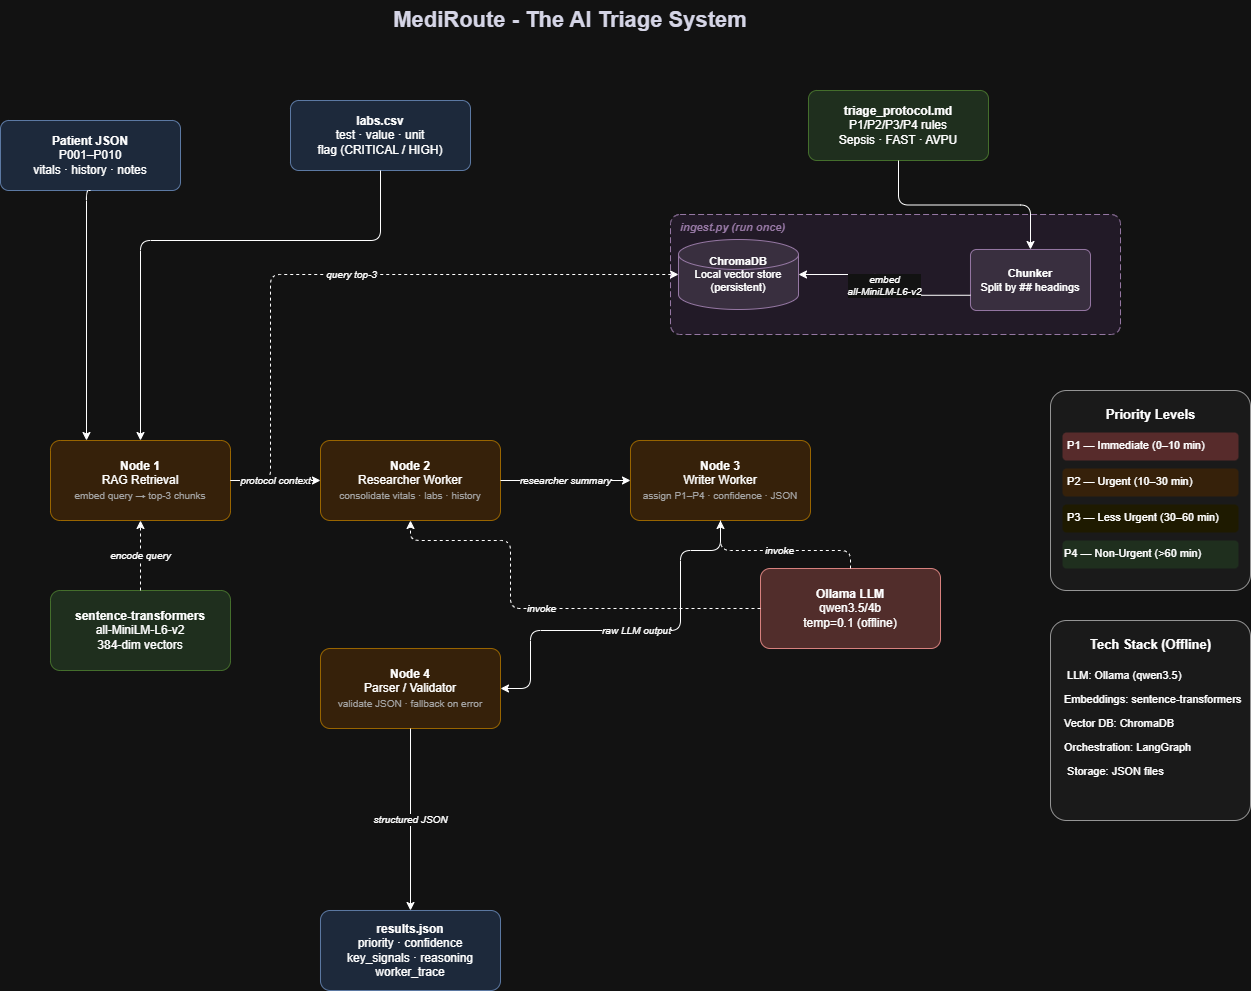

The diagram above was exported from draw.io. Its source (the exported page's mxGraphModel, read from the mxfile embedded in the PNG):
<mxGraphModel dx="1030" dy="574" grid="1" gridSize="10" guides="1" tooltips="1" connect="1" arrows="1" fold="1" page="1" pageScale="1" pageWidth="1654" pageHeight="1169" math="0" shadow="0">
  <root>
    <mxCell id="0" />
    <mxCell id="1" parent="0" />
    <mxCell id="title" parent="1" style="text;html=1;strokeColor=none;fillColor=none;align=center;verticalAlign=middle;whiteSpace=wrap;rounded=0;fontSize=22;fontStyle=1;fontColor=#1a1a2e;" value="MediRoute - The AI Triage System" vertex="1">
      <mxGeometry height="40" width="560" x="400" y="30" as="geometry" />
    </mxCell>
    <mxCell id="in-patient" parent="1" style="rounded=1;whiteSpace=wrap;html=1;fillColor=#dae8fc;strokeColor=#6c8ebf;fontSize=12;arcSize=12;" value="&lt;b&gt;Patient JSON&lt;/b&gt;&lt;br&gt;P001–P010&lt;br&gt;vitals · history · notes" vertex="1">
      <mxGeometry height="70" width="180" x="110" y="150" as="geometry" />
    </mxCell>
    <mxCell id="in-labs" parent="1" style="rounded=1;whiteSpace=wrap;html=1;fillColor=#dae8fc;strokeColor=#6c8ebf;fontSize=12;arcSize=12;" value="&lt;b&gt;labs.csv&lt;/b&gt;&lt;br&gt;test · value · unit&lt;br&gt;flag (CRITICAL / HIGH)" vertex="1">
      <mxGeometry height="70" width="180" x="400" y="130" as="geometry" />
    </mxCell>
    <mxCell id="in-protocol" parent="1" style="rounded=1;whiteSpace=wrap;html=1;fillColor=#d5e8d4;strokeColor=#82b366;fontSize=12;arcSize=12;" value="&lt;b&gt;triage_protocol.md&lt;/b&gt;&lt;br&gt;P1/P2/P3/P4 rules&lt;br&gt;Sepsis · FAST · AVPU" vertex="1">
      <mxGeometry height="70" width="180" x="918" y="120" as="geometry" />
    </mxCell>
    <mxCell id="ingest-box" parent="1" style="rounded=1;whiteSpace=wrap;html=1;fillColor=#f9f0ff;strokeColor=#9673a6;dashed=1;dashPattern=6 3;arcSize=8;" value="" vertex="1">
      <mxGeometry height="120" width="450" x="780" y="244" as="geometry" />
    </mxCell>
    <mxCell id="ingest-label" parent="1" style="text;html=1;strokeColor=none;fillColor=none;align=left;verticalAlign=top;fontSize=11;fontStyle=3;fontColor=#9673a6;" value="ingest.py (run once)" vertex="1">
      <mxGeometry height="20" width="160" x="788" y="244" as="geometry" />
    </mxCell>
    <mxCell id="chunker" parent="1" style="rounded=1;whiteSpace=wrap;html=1;fillColor=#e1d5e7;strokeColor=#9673a6;fontSize=11;arcSize=10;" value="&lt;b&gt;Chunker&lt;/b&gt;&lt;br&gt;Split by ## headings" vertex="1">
      <mxGeometry height="61" width="120" x="1080" y="279" as="geometry" />
    </mxCell>
    <mxCell id="chromadb" parent="1" style="shape=cylinder3;whiteSpace=wrap;html=1;fillColor=#e1d5e7;strokeColor=#9673a6;fontSize=11;" value="&lt;b&gt;ChromaDB&lt;/b&gt;&lt;br&gt;Local vector store&lt;br&gt;(persistent)" vertex="1">
      <mxGeometry height="70" width="120" x="788" y="269" as="geometry" />
    </mxCell>
    <mxCell id="e-ingest" edge="1" parent="1" source="chunker" style="edgeStyle=orthogonalEdgeStyle;html=1;fontSize=10;fontStyle=2;exitX=0;exitY=0.75;exitDx=0;exitDy=0;" target="chromadb" value="embed&lt;br&gt;all-MiniLM-L6-v2">
      <mxGeometry relative="1" as="geometry">
        <mxPoint x="1000" y="340" as="sourcePoint" />
      </mxGeometry>
    </mxCell>
    <mxCell id="n1" parent="1" style="rounded=1;whiteSpace=wrap;html=1;fillColor=#ffe6cc;strokeColor=#d79b00;fontSize=12;arcSize=12;" value="&lt;b&gt;Node 1&lt;/b&gt;&lt;br&gt;RAG Retrieval&lt;br&gt;&lt;font style='font-size:10px;color:#555'&gt;embed query → top-3 chunks&lt;/font&gt;" vertex="1">
      <mxGeometry height="80" width="180" x="160" y="470" as="geometry" />
    </mxCell>
    <mxCell id="n2" parent="1" style="rounded=1;whiteSpace=wrap;html=1;fillColor=#ffe6cc;strokeColor=#d79b00;fontSize=12;arcSize=12;" value="&lt;b&gt;Node 2&lt;/b&gt;&lt;br&gt;Researcher Worker&lt;br&gt;&lt;font style='font-size:10px;color:#555'&gt;consolidate vitals · labs · history&lt;/font&gt;" vertex="1">
      <mxGeometry height="80" width="180" x="430" y="470" as="geometry" />
    </mxCell>
    <mxCell id="n3" parent="1" style="rounded=1;whiteSpace=wrap;html=1;fillColor=#ffe6cc;strokeColor=#d79b00;fontSize=12;arcSize=12;" value="&lt;b&gt;Node 3&lt;/b&gt;&lt;br&gt;Writer Worker&lt;br&gt;&lt;font style='font-size:10px;color:#555'&gt;assign P1–P4 · confidence · JSON&lt;/font&gt;" vertex="1">
      <mxGeometry height="80" width="180" x="740" y="470" as="geometry" />
    </mxCell>
    <mxCell id="n4" parent="1" style="rounded=1;whiteSpace=wrap;html=1;fillColor=#ffe6cc;strokeColor=#d79b00;fontSize=12;arcSize=12;" value="&lt;b&gt;Node 4&lt;/b&gt;&lt;br&gt;Parser / Validator&lt;br&gt;&lt;font style='font-size:10px;color:#555'&gt;validate JSON · fallback on error&lt;/font&gt;" vertex="1">
      <mxGeometry height="80" width="180" x="430" y="678" as="geometry" />
    </mxCell>
    <mxCell id="llm" parent="1" style="rounded=1;whiteSpace=wrap;html=1;fillColor=#f8cecc;strokeColor=#b85450;fontSize=12;arcSize=12;" value="&lt;b&gt;Ollama LLM&lt;/b&gt;&lt;br&gt;qwen3.5/4b&lt;div&gt;temp=0.1 (offline)&lt;/div&gt;" vertex="1">
      <mxGeometry height="80" width="180" x="870" y="598" as="geometry" />
    </mxCell>
    <mxCell id="embedder" parent="1" style="rounded=1;whiteSpace=wrap;html=1;fillColor=#d5e8d4;strokeColor=#82b366;fontSize=12;arcSize=12;" value="&lt;b&gt;sentence-transformers&lt;/b&gt;&lt;br&gt;all-MiniLM-L6-v2&lt;br&gt;384-dim vectors" vertex="1">
      <mxGeometry height="80" width="180" x="160" y="620" as="geometry" />
    </mxCell>
    <mxCell id="output" parent="1" style="rounded=1;whiteSpace=wrap;html=1;fillColor=#dae8fc;strokeColor=#6c8ebf;fontSize=12;arcSize=12;" value="&lt;b&gt;results.json&lt;/b&gt;&lt;br&gt;priority · confidence&lt;br&gt;key_signals · reasoning&lt;br&gt;worker_trace" vertex="1">
      <mxGeometry height="80" width="180" x="430" y="940" as="geometry" />
    </mxCell>
    <mxCell id="leg-box" parent="1" style="rounded=1;whiteSpace=wrap;html=1;fillColor=#f5f5f5;strokeColor=#666666;arcSize=8;" value="" vertex="1">
      <mxGeometry height="200" width="200" x="1160" y="420" as="geometry" />
    </mxCell>
    <mxCell id="leg-title" parent="1" style="text;html=1;strokeColor=none;fillColor=none;align=center;fontSize=13;" value="&lt;b&gt;Priority Levels&lt;/b&gt;" vertex="1">
      <mxGeometry height="24" width="200" x="1160" y="430" as="geometry" />
    </mxCell>
    <mxCell id="leg-p1" parent="1" style="text;html=1;strokeColor=none;fillColor=#ffcccc;align=left;fontSize=11;rounded=1;" value="&amp;nbsp;P1 — Immediate (0–10 min)" vertex="1">
      <mxGeometry height="28" width="176" x="1172" y="462" as="geometry" />
    </mxCell>
    <mxCell id="leg-p2" parent="1" style="text;html=1;strokeColor=none;fillColor=#ffe6cc;align=left;fontSize=11;rounded=1;" value="&amp;nbsp;P2 — Urgent (10–30 min)" vertex="1">
      <mxGeometry height="28" width="176" x="1172" y="498" as="geometry" />
    </mxCell>
    <mxCell id="leg-p3" parent="1" style="text;html=1;strokeColor=none;fillColor=#fffacc;align=left;fontSize=11;rounded=1;" value="&amp;nbsp;P3 — Less Urgent (30–60 min)" vertex="1">
      <mxGeometry height="28" width="176" x="1172" y="534" as="geometry" />
    </mxCell>
    <mxCell id="leg-p4" parent="1" style="text;html=1;strokeColor=none;fillColor=#d5e8d4;align=left;fontSize=11;rounded=1;" value="P4 — Non-Urgent (&amp;gt;60 min)" vertex="1">
      <mxGeometry height="28" width="176" x="1172" y="570" as="geometry" />
    </mxCell>
    <mxCell id="stack-box" parent="1" style="rounded=1;whiteSpace=wrap;html=1;fillColor=#f5f5f5;strokeColor=#666666;arcSize=8;" value="" vertex="1">
      <mxGeometry height="200" width="200" x="1160" y="650" as="geometry" />
    </mxCell>
    <mxCell id="stack-title" parent="1" style="text;html=1;strokeColor=none;fillColor=none;align=center;fontSize=13;" value="&lt;b&gt;Tech Stack (Offline)&lt;/b&gt;" vertex="1">
      <mxGeometry height="24" width="200" x="1160" y="660" as="geometry" />
    </mxCell>
    <mxCell id="st1" parent="1" style="text;html=1;strokeColor=none;fillColor=none;align=left;fontSize=11;" value="&amp;nbsp;LLM: Ollama (qwen3.5)" vertex="1">
      <mxGeometry height="22" width="176" x="1172" y="692" as="geometry" />
    </mxCell>
    <mxCell id="st2" parent="1" style="text;html=1;strokeColor=none;fillColor=none;align=left;fontSize=11;" value="Embeddings: sentence-transformers" vertex="1">
      <mxGeometry height="22" width="176" x="1172" y="716" as="geometry" />
    </mxCell>
    <mxCell id="st3" parent="1" style="text;html=1;strokeColor=none;fillColor=none;align=left;fontSize=11;" value="Vector DB: ChromaDB" vertex="1">
      <mxGeometry height="22" width="176" x="1172" y="740" as="geometry" />
    </mxCell>
    <mxCell id="st4" parent="1" style="text;html=1;strokeColor=none;fillColor=none;align=left;fontSize=11;" value="Orchestration: LangGraph" vertex="1">
      <mxGeometry height="22" width="176" x="1172" y="764" as="geometry" />
    </mxCell>
    <mxCell id="st5" parent="1" style="text;html=1;strokeColor=none;fillColor=none;align=left;fontSize=11;" value="&amp;nbsp;Storage: JSON files" vertex="1">
      <mxGeometry height="22" width="176" x="1172" y="788" as="geometry" />
    </mxCell>
    <mxCell id="e1" edge="1" parent="1" source="in-patient" style="edgeStyle=orthogonalEdgeStyle;html=1;exitX=0.5;exitY=1;exitDx=0;exitDy=0;entryX=0.2;entryY=0;entryDx=0;entryDy=0;" target="n1" value="">
      <mxGeometry relative="1" as="geometry">
        <Array as="points">
          <mxPoint x="196" y="220" />
        </Array>
      </mxGeometry>
    </mxCell>
    <mxCell id="e2" edge="1" parent="1" source="in-labs" style="edgeStyle=orthogonalEdgeStyle;html=1;exitX=0.5;exitY=1;exitDx=0;exitDy=0;entryX=0.5;entryY=0;entryDx=0;entryDy=0;" target="n1" value="">
      <mxGeometry relative="1" as="geometry">
        <Array as="points">
          <mxPoint x="490" y="270" />
          <mxPoint x="250" y="270" />
        </Array>
      </mxGeometry>
    </mxCell>
    <mxCell id="e3" edge="1" parent="1" source="in-protocol" style="edgeStyle=orthogonalEdgeStyle;html=1;" target="chunker" value="">
      <mxGeometry relative="1" as="geometry" />
    </mxCell>
    <mxCell id="e4" edge="1" parent="1" source="n1" style="edgeStyle=orthogonalEdgeStyle;html=1;dashed=1;fontSize=10;fontStyle=2;exitX=1;exitY=0.5;exitDx=0;exitDy=0;entryX=0;entryY=0.5;entryDx=0;entryDy=0;" target="chromadb" value="query top-3">
      <mxGeometry relative="1" as="geometry">
        <Array as="points">
          <mxPoint x="380" y="510" />
          <mxPoint x="380" y="304" />
        </Array>
      </mxGeometry>
    </mxCell>
    <mxCell id="e5" edge="1" parent="1" source="n1" style="edgeStyle=orthogonalEdgeStyle;html=1;fontSize=10;fontStyle=2;" target="n2" value="protocol context">
      <mxGeometry relative="1" as="geometry" />
    </mxCell>
    <mxCell id="e6" edge="1" parent="1" source="n2" style="edgeStyle=orthogonalEdgeStyle;html=1;fontSize=10;fontStyle=2;" target="n3" value="researcher summary">
      <mxGeometry relative="1" as="geometry" />
    </mxCell>
    <mxCell id="e7" edge="1" parent="1" source="n3" style="edgeStyle=orthogonalEdgeStyle;html=1;fontSize=10;fontStyle=2;exitX=0.5;exitY=1;exitDx=0;exitDy=0;entryX=1;entryY=0.5;entryDx=0;entryDy=0;" target="n4" value="raw LLM output">
      <mxGeometry relative="1" as="geometry">
        <Array as="points">
          <mxPoint x="830" y="580" />
          <mxPoint x="790" y="580" />
          <mxPoint x="790" y="660" />
          <mxPoint x="640" y="660" />
          <mxPoint x="640" y="718" />
        </Array>
      </mxGeometry>
    </mxCell>
    <mxCell id="e8" edge="1" parent="1" source="n4" style="edgeStyle=orthogonalEdgeStyle;html=1;fontSize=10;fontStyle=2;" target="output" value="structured JSON">
      <mxGeometry relative="1" as="geometry" />
    </mxCell>
    <mxCell id="e9" edge="1" parent="1" source="llm" style="edgeStyle=orthogonalEdgeStyle;html=1;dashed=1;fontSize=10;fontStyle=2;entryX=0.5;entryY=1;entryDx=0;entryDy=0;" target="n2" value="invoke">
      <mxGeometry relative="1" as="geometry">
        <Array as="points">
          <mxPoint x="620" y="570" />
          <mxPoint x="520" y="570" />
        </Array>
      </mxGeometry>
    </mxCell>
    <mxCell id="e10" edge="1" parent="1" source="llm" style="edgeStyle=orthogonalEdgeStyle;html=1;dashed=1;fontSize=10;fontStyle=2;entryX=0.5;entryY=1;entryDx=0;entryDy=0;" target="n3" value="invoke">
      <mxGeometry relative="1" as="geometry">
        <Array as="points">
          <mxPoint x="960" y="580" />
          <mxPoint x="830" y="580" />
        </Array>
      </mxGeometry>
    </mxCell>
    <mxCell id="e11" edge="1" parent="1" source="embedder" style="edgeStyle=orthogonalEdgeStyle;html=1;dashed=1;fontSize=10;fontStyle=2;entryX=0.5;entryY=1;entryDx=0;entryDy=0;" target="n1" value="encode query">
      <mxGeometry relative="1" as="geometry" />
    </mxCell>
  </root>
</mxGraphModel>